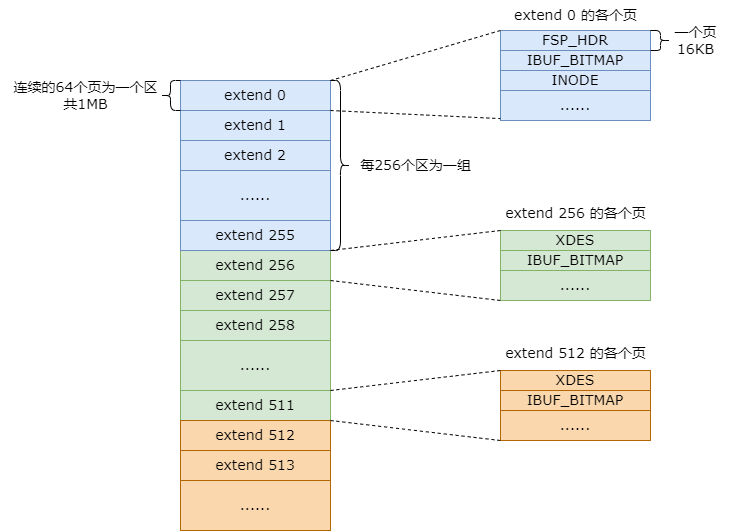

The diagram above was exported from draw.io. Its source (the exported page's mxGraphModel, read from the mxfile embedded in the PNG):
<mxGraphModel dx="1373" dy="699" grid="1" gridSize="5" guides="1" tooltips="1" connect="1" arrows="1" fold="1" page="1" pageScale="1" pageWidth="827" pageHeight="1169" math="0" shadow="0">
  <root>
    <mxCell id="0" />
    <mxCell id="1" parent="0" />
    <mxCell id="YnOLWg4hSaSP7UmtHUKO-19" value="" style="group" vertex="1" connectable="0" parent="1">
      <mxGeometry x="330" y="380" width="150" height="170" as="geometry" />
    </mxCell>
    <mxCell id="YnOLWg4hSaSP7UmtHUKO-13" value="&lt;font face=&quot;Verdana&quot; style=&quot;font-size: 14px;&quot;&gt;extend 256&lt;/font&gt;" style="rounded=0;whiteSpace=wrap;html=1;container=0;fillColor=#d5e8d4;strokeColor=#82b366;" vertex="1" parent="YnOLWg4hSaSP7UmtHUKO-19">
      <mxGeometry width="150" height="30" as="geometry" />
    </mxCell>
    <mxCell id="YnOLWg4hSaSP7UmtHUKO-14" value="&lt;font face=&quot;Verdana&quot; style=&quot;font-size: 14px;&quot;&gt;extend 257&lt;/font&gt;" style="rounded=0;whiteSpace=wrap;html=1;container=0;fillColor=#d5e8d4;strokeColor=#82b366;" vertex="1" parent="YnOLWg4hSaSP7UmtHUKO-19">
      <mxGeometry y="30" width="150" height="30" as="geometry" />
    </mxCell>
    <mxCell id="YnOLWg4hSaSP7UmtHUKO-15" value="&lt;font face=&quot;Verdana&quot; style=&quot;font-size: 14px;&quot;&gt;extend 258&lt;/font&gt;" style="rounded=0;whiteSpace=wrap;html=1;container=0;fillColor=#d5e8d4;strokeColor=#82b366;" vertex="1" parent="YnOLWg4hSaSP7UmtHUKO-19">
      <mxGeometry y="60" width="150" height="30" as="geometry" />
    </mxCell>
    <mxCell id="YnOLWg4hSaSP7UmtHUKO-16" value="&lt;font face=&quot;Verdana&quot;&gt;&lt;span style=&quot;font-size: 14px;&quot;&gt;......&lt;/span&gt;&lt;/font&gt;" style="rounded=0;whiteSpace=wrap;html=1;container=0;fillColor=#d5e8d4;strokeColor=#82b366;" vertex="1" parent="YnOLWg4hSaSP7UmtHUKO-19">
      <mxGeometry y="90" width="150" height="50" as="geometry" />
    </mxCell>
    <mxCell id="YnOLWg4hSaSP7UmtHUKO-17" value="&lt;font face=&quot;Verdana&quot; style=&quot;font-size: 14px;&quot;&gt;extend 511&lt;/font&gt;" style="rounded=0;whiteSpace=wrap;html=1;container=0;fillColor=#d5e8d4;strokeColor=#82b366;" vertex="1" parent="YnOLWg4hSaSP7UmtHUKO-19">
      <mxGeometry y="140" width="150" height="30" as="geometry" />
    </mxCell>
    <mxCell id="YnOLWg4hSaSP7UmtHUKO-21" value="" style="group" vertex="1" connectable="0" parent="1">
      <mxGeometry x="330" y="210" width="150" height="170" as="geometry" />
    </mxCell>
    <mxCell id="YnOLWg4hSaSP7UmtHUKO-10" value="&lt;font face=&quot;Verdana&quot; style=&quot;font-size: 14px;&quot;&gt;extend 255&lt;/font&gt;" style="rounded=0;whiteSpace=wrap;html=1;container=0;fillColor=#dae8fc;strokeColor=#6c8ebf;" vertex="1" parent="YnOLWg4hSaSP7UmtHUKO-21">
      <mxGeometry y="140" width="150" height="30" as="geometry" />
    </mxCell>
    <mxCell id="YnOLWg4hSaSP7UmtHUKO-1" value="&lt;font face=&quot;Verdana&quot; style=&quot;font-size: 14px;&quot;&gt;extend 0&lt;/font&gt;" style="rounded=0;whiteSpace=wrap;html=1;container=0;fillColor=#dae8fc;strokeColor=#6c8ebf;" vertex="1" parent="YnOLWg4hSaSP7UmtHUKO-21">
      <mxGeometry width="150" height="30" as="geometry" />
    </mxCell>
    <mxCell id="YnOLWg4hSaSP7UmtHUKO-2" value="&lt;font face=&quot;Verdana&quot; style=&quot;font-size: 14px;&quot;&gt;extend 1&lt;/font&gt;" style="rounded=0;whiteSpace=wrap;html=1;container=0;fillColor=#dae8fc;strokeColor=#6c8ebf;" vertex="1" parent="YnOLWg4hSaSP7UmtHUKO-21">
      <mxGeometry y="30" width="150" height="30" as="geometry" />
    </mxCell>
    <mxCell id="YnOLWg4hSaSP7UmtHUKO-3" value="&lt;font face=&quot;Verdana&quot; style=&quot;font-size: 14px;&quot;&gt;extend 2&lt;/font&gt;" style="rounded=0;whiteSpace=wrap;html=1;container=0;fillColor=#dae8fc;strokeColor=#6c8ebf;" vertex="1" parent="YnOLWg4hSaSP7UmtHUKO-21">
      <mxGeometry y="60" width="150" height="30" as="geometry" />
    </mxCell>
    <mxCell id="YnOLWg4hSaSP7UmtHUKO-9" value="&lt;font face=&quot;Verdana&quot;&gt;&lt;span style=&quot;font-size: 14px;&quot;&gt;......&lt;/span&gt;&lt;/font&gt;" style="rounded=0;whiteSpace=wrap;html=1;container=0;fillColor=#dae8fc;strokeColor=#6c8ebf;" vertex="1" parent="YnOLWg4hSaSP7UmtHUKO-21">
      <mxGeometry y="90" width="150" height="50" as="geometry" />
    </mxCell>
    <mxCell id="YnOLWg4hSaSP7UmtHUKO-22" value="" style="shape=curlyBracket;whiteSpace=wrap;html=1;rounded=1;flipH=1;labelPosition=right;verticalLabelPosition=middle;align=left;verticalAlign=middle;" vertex="1" parent="1">
      <mxGeometry x="480" y="210" width="20" height="170" as="geometry" />
    </mxCell>
    <mxCell id="YnOLWg4hSaSP7UmtHUKO-23" value="&lt;font face=&quot;Verdana&quot; style=&quot;font-size: 14px;&quot;&gt;每256个区为一组&lt;/font&gt;" style="text;html=1;align=center;verticalAlign=middle;resizable=0;points=[];autosize=1;strokeColor=none;fillColor=none;" vertex="1" parent="1">
      <mxGeometry x="500" y="280" width="130" height="30" as="geometry" />
    </mxCell>
    <mxCell id="YnOLWg4hSaSP7UmtHUKO-24" value="" style="shape=curlyBracket;whiteSpace=wrap;html=1;rounded=1;flipH=1;labelPosition=right;verticalLabelPosition=middle;align=left;verticalAlign=middle;rotation=-180;" vertex="1" parent="1">
      <mxGeometry x="310" y="210" width="20" height="30" as="geometry" />
    </mxCell>
    <mxCell id="YnOLWg4hSaSP7UmtHUKO-25" value="&lt;font face=&quot;Verdana&quot; style=&quot;font-size: 14px;&quot;&gt;连续的64个页为一个区&lt;/font&gt;&lt;div&gt;&lt;font face=&quot;Verdana&quot; style=&quot;font-size: 14px;&quot;&gt;共1MB&lt;/font&gt;&lt;/div&gt;" style="text;html=1;align=center;verticalAlign=middle;resizable=0;points=[];autosize=1;strokeColor=none;fillColor=none;" vertex="1" parent="1">
      <mxGeometry x="150" y="200" width="170" height="50" as="geometry" />
    </mxCell>
    <mxCell id="YnOLWg4hSaSP7UmtHUKO-32" value="" style="group" vertex="1" connectable="0" parent="1">
      <mxGeometry x="650" y="160" width="150" height="90" as="geometry" />
    </mxCell>
    <mxCell id="YnOLWg4hSaSP7UmtHUKO-27" value="&lt;font face=&quot;Verdana&quot; style=&quot;font-size: 14px;&quot;&gt;FSP_HDR&lt;/font&gt;" style="rounded=0;whiteSpace=wrap;html=1;container=0;fillColor=#dae8fc;strokeColor=#6c8ebf;" vertex="1" parent="YnOLWg4hSaSP7UmtHUKO-32">
      <mxGeometry width="150" height="20" as="geometry" />
    </mxCell>
    <mxCell id="YnOLWg4hSaSP7UmtHUKO-29" value="&lt;font face=&quot;Verdana&quot; style=&quot;font-size: 14px;&quot;&gt;IBUF_BITMAP&lt;/font&gt;" style="rounded=0;whiteSpace=wrap;html=1;container=0;fillColor=#dae8fc;strokeColor=#6c8ebf;" vertex="1" parent="YnOLWg4hSaSP7UmtHUKO-32">
      <mxGeometry y="20" width="150" height="20" as="geometry" />
    </mxCell>
    <mxCell id="YnOLWg4hSaSP7UmtHUKO-30" value="&lt;font face=&quot;Verdana&quot; style=&quot;font-size: 14px;&quot;&gt;INODE&lt;/font&gt;" style="rounded=0;whiteSpace=wrap;html=1;container=0;fillColor=#dae8fc;strokeColor=#6c8ebf;" vertex="1" parent="YnOLWg4hSaSP7UmtHUKO-32">
      <mxGeometry y="40" width="150" height="20" as="geometry" />
    </mxCell>
    <mxCell id="YnOLWg4hSaSP7UmtHUKO-31" value="&lt;font face=&quot;Verdana&quot; style=&quot;font-size: 14px;&quot;&gt;......&lt;/font&gt;" style="rounded=0;whiteSpace=wrap;html=1;container=0;fillColor=#dae8fc;strokeColor=#6c8ebf;" vertex="1" parent="YnOLWg4hSaSP7UmtHUKO-32">
      <mxGeometry y="60" width="150" height="30" as="geometry" />
    </mxCell>
    <mxCell id="YnOLWg4hSaSP7UmtHUKO-33" value="" style="endArrow=none;dashed=1;html=1;rounded=0;entryX=0;entryY=0;entryDx=0;entryDy=0;exitX=1;exitY=0;exitDx=0;exitDy=0;" edge="1" parent="1" source="YnOLWg4hSaSP7UmtHUKO-1" target="YnOLWg4hSaSP7UmtHUKO-27">
      <mxGeometry width="50" height="50" relative="1" as="geometry">
        <mxPoint x="610" y="450" as="sourcePoint" />
        <mxPoint x="660" y="400" as="targetPoint" />
      </mxGeometry>
    </mxCell>
    <mxCell id="YnOLWg4hSaSP7UmtHUKO-34" value="" style="endArrow=none;dashed=1;html=1;rounded=0;entryX=-0.001;entryY=0.937;entryDx=0;entryDy=0;entryPerimeter=0;exitX=1;exitY=1;exitDx=0;exitDy=0;" edge="1" parent="1" source="YnOLWg4hSaSP7UmtHUKO-1" target="YnOLWg4hSaSP7UmtHUKO-31">
      <mxGeometry width="50" height="50" relative="1" as="geometry">
        <mxPoint x="570" y="300" as="sourcePoint" />
        <mxPoint x="620" y="250" as="targetPoint" />
      </mxGeometry>
    </mxCell>
    <mxCell id="YnOLWg4hSaSP7UmtHUKO-35" value="" style="shape=curlyBracket;whiteSpace=wrap;html=1;rounded=1;flipH=1;labelPosition=right;verticalLabelPosition=middle;align=left;verticalAlign=middle;" vertex="1" parent="1">
      <mxGeometry x="800" y="160" width="20" height="20" as="geometry" />
    </mxCell>
    <mxCell id="YnOLWg4hSaSP7UmtHUKO-36" value="&lt;font face=&quot;Verdana&quot; style=&quot;font-size: 14px;&quot;&gt;一个页&lt;/font&gt;&lt;div&gt;&lt;font face=&quot;Verdana&quot; style=&quot;font-size: 14px;&quot;&gt;16KB&lt;/font&gt;&lt;/div&gt;" style="text;html=1;align=center;verticalAlign=middle;resizable=0;points=[];autosize=1;strokeColor=none;fillColor=none;" vertex="1" parent="1">
      <mxGeometry x="810" y="145" width="70" height="50" as="geometry" />
    </mxCell>
    <mxCell id="YnOLWg4hSaSP7UmtHUKO-37" value="&lt;font face=&quot;Verdana&quot; style=&quot;font-size: 14px;&quot;&gt;extend 0 的各个页&lt;/font&gt;" style="text;html=1;align=center;verticalAlign=middle;resizable=0;points=[];autosize=1;strokeColor=none;fillColor=none;" vertex="1" parent="1">
      <mxGeometry x="650" y="130" width="150" height="30" as="geometry" />
    </mxCell>
    <mxCell id="YnOLWg4hSaSP7UmtHUKO-41" value="" style="group" vertex="1" connectable="0" parent="1">
      <mxGeometry x="650" y="360" width="150" height="70" as="geometry" />
    </mxCell>
    <mxCell id="YnOLWg4hSaSP7UmtHUKO-38" value="&lt;font face=&quot;Verdana&quot; style=&quot;font-size: 14px;&quot;&gt;XDES&lt;/font&gt;" style="rounded=0;whiteSpace=wrap;html=1;container=0;fillColor=#d5e8d4;strokeColor=#82b366;" vertex="1" parent="YnOLWg4hSaSP7UmtHUKO-41">
      <mxGeometry width="150" height="20" as="geometry" />
    </mxCell>
    <mxCell id="YnOLWg4hSaSP7UmtHUKO-39" value="&lt;font face=&quot;Verdana&quot; style=&quot;font-size: 14px;&quot;&gt;IBUF_BITMAP&lt;/font&gt;" style="rounded=0;whiteSpace=wrap;html=1;container=0;fillColor=#d5e8d4;strokeColor=#82b366;" vertex="1" parent="YnOLWg4hSaSP7UmtHUKO-41">
      <mxGeometry y="20" width="150" height="20" as="geometry" />
    </mxCell>
    <mxCell id="YnOLWg4hSaSP7UmtHUKO-40" value="&lt;font face=&quot;Verdana&quot; style=&quot;font-size: 14px;&quot;&gt;......&lt;/font&gt;" style="rounded=0;whiteSpace=wrap;html=1;container=0;fillColor=#d5e8d4;strokeColor=#82b366;" vertex="1" parent="YnOLWg4hSaSP7UmtHUKO-41">
      <mxGeometry y="40" width="150" height="30" as="geometry" />
    </mxCell>
    <mxCell id="YnOLWg4hSaSP7UmtHUKO-42" value="" style="endArrow=none;dashed=1;html=1;rounded=0;exitX=0;exitY=0;exitDx=0;exitDy=0;" edge="1" parent="1" source="YnOLWg4hSaSP7UmtHUKO-38">
      <mxGeometry width="50" height="50" relative="1" as="geometry">
        <mxPoint x="260" y="540" as="sourcePoint" />
        <mxPoint x="480" y="380" as="targetPoint" />
      </mxGeometry>
    </mxCell>
    <mxCell id="YnOLWg4hSaSP7UmtHUKO-43" value="" style="endArrow=none;dashed=1;html=1;rounded=0;entryX=0;entryY=1;entryDx=0;entryDy=0;exitX=1;exitY=1;exitDx=0;exitDy=0;" edge="1" parent="1" source="YnOLWg4hSaSP7UmtHUKO-13" target="YnOLWg4hSaSP7UmtHUKO-40">
      <mxGeometry width="50" height="50" relative="1" as="geometry">
        <mxPoint x="430" y="580" as="sourcePoint" />
        <mxPoint x="480" y="530" as="targetPoint" />
      </mxGeometry>
    </mxCell>
    <mxCell id="YnOLWg4hSaSP7UmtHUKO-44" value="&lt;font face=&quot;Verdana&quot; style=&quot;font-size: 14px;&quot;&gt;extend 256 的各个页&lt;/font&gt;" style="text;html=1;align=center;verticalAlign=middle;resizable=0;points=[];autosize=1;strokeColor=none;fillColor=none;" vertex="1" parent="1">
      <mxGeometry x="645" y="325" width="160" height="35" as="geometry" />
    </mxCell>
    <mxCell id="YnOLWg4hSaSP7UmtHUKO-51" value="" style="group;fillColor=#fad7ac;strokeColor=#b46504;" vertex="1" connectable="0" parent="1">
      <mxGeometry x="330" y="550" width="150" height="110" as="geometry" />
    </mxCell>
    <mxCell id="YnOLWg4hSaSP7UmtHUKO-46" value="&lt;font face=&quot;Verdana&quot; style=&quot;font-size: 14px;&quot;&gt;extend 512&lt;/font&gt;" style="rounded=0;whiteSpace=wrap;html=1;container=0;fillColor=#fad7ac;strokeColor=#b46504;" vertex="1" parent="YnOLWg4hSaSP7UmtHUKO-51">
      <mxGeometry width="150" height="30" as="geometry" />
    </mxCell>
    <mxCell id="YnOLWg4hSaSP7UmtHUKO-47" value="&lt;font face=&quot;Verdana&quot; style=&quot;font-size: 14px;&quot;&gt;extend 513&lt;/font&gt;" style="rounded=0;whiteSpace=wrap;html=1;container=0;fillColor=#fad7ac;strokeColor=#b46504;" vertex="1" parent="YnOLWg4hSaSP7UmtHUKO-51">
      <mxGeometry y="30" width="150" height="30" as="geometry" />
    </mxCell>
    <mxCell id="YnOLWg4hSaSP7UmtHUKO-49" value="&lt;font face=&quot;Verdana&quot;&gt;&lt;span style=&quot;font-size: 14px;&quot;&gt;......&lt;/span&gt;&lt;/font&gt;" style="rounded=0;whiteSpace=wrap;html=1;container=0;fillColor=#fad7ac;strokeColor=#b46504;" vertex="1" parent="YnOLWg4hSaSP7UmtHUKO-51">
      <mxGeometry y="60" width="150" height="50" as="geometry" />
    </mxCell>
    <mxCell id="YnOLWg4hSaSP7UmtHUKO-52" value="" style="group;fillColor=#fad7ac;strokeColor=#b46504;" vertex="1" connectable="0" parent="1">
      <mxGeometry x="650" y="500" width="150" height="70" as="geometry" />
    </mxCell>
    <mxCell id="YnOLWg4hSaSP7UmtHUKO-53" value="&lt;font face=&quot;Verdana&quot; style=&quot;font-size: 14px;&quot;&gt;XDES&lt;/font&gt;" style="rounded=0;whiteSpace=wrap;html=1;container=0;fillColor=#fad7ac;strokeColor=#b46504;" vertex="1" parent="YnOLWg4hSaSP7UmtHUKO-52">
      <mxGeometry width="150" height="20" as="geometry" />
    </mxCell>
    <mxCell id="YnOLWg4hSaSP7UmtHUKO-54" value="&lt;font face=&quot;Verdana&quot; style=&quot;font-size: 14px;&quot;&gt;IBUF_BITMAP&lt;/font&gt;" style="rounded=0;whiteSpace=wrap;html=1;container=0;fillColor=#fad7ac;strokeColor=#b46504;" vertex="1" parent="YnOLWg4hSaSP7UmtHUKO-52">
      <mxGeometry y="20" width="150" height="20" as="geometry" />
    </mxCell>
    <mxCell id="YnOLWg4hSaSP7UmtHUKO-55" value="&lt;font face=&quot;Verdana&quot; style=&quot;font-size: 14px;&quot;&gt;......&lt;/font&gt;" style="rounded=0;whiteSpace=wrap;html=1;container=0;fillColor=#fad7ac;strokeColor=#b46504;" vertex="1" parent="YnOLWg4hSaSP7UmtHUKO-52">
      <mxGeometry y="40" width="150" height="30" as="geometry" />
    </mxCell>
    <mxCell id="YnOLWg4hSaSP7UmtHUKO-56" value="&lt;font face=&quot;Verdana&quot; style=&quot;font-size: 14px;&quot;&gt;extend 512 的各个页&lt;/font&gt;" style="text;html=1;align=center;verticalAlign=middle;resizable=0;points=[];autosize=1;strokeColor=none;fillColor=none;" vertex="1" parent="1">
      <mxGeometry x="645" y="465" width="160" height="35" as="geometry" />
    </mxCell>
    <mxCell id="YnOLWg4hSaSP7UmtHUKO-57" value="" style="endArrow=none;dashed=1;html=1;rounded=0;entryX=0;entryY=0;entryDx=0;entryDy=0;exitX=1;exitY=0;exitDx=0;exitDy=0;" edge="1" parent="1" source="YnOLWg4hSaSP7UmtHUKO-17" target="YnOLWg4hSaSP7UmtHUKO-53">
      <mxGeometry width="50" height="50" relative="1" as="geometry">
        <mxPoint x="185" y="550" as="sourcePoint" />
        <mxPoint x="235" y="500" as="targetPoint" />
      </mxGeometry>
    </mxCell>
    <mxCell id="YnOLWg4hSaSP7UmtHUKO-58" value="" style="endArrow=none;dashed=1;html=1;rounded=0;entryX=0;entryY=1;entryDx=0;entryDy=0;exitX=1;exitY=0;exitDx=0;exitDy=0;" edge="1" parent="1" source="YnOLWg4hSaSP7UmtHUKO-46" target="YnOLWg4hSaSP7UmtHUKO-55">
      <mxGeometry width="50" height="50" relative="1" as="geometry">
        <mxPoint x="305" y="555" as="sourcePoint" />
        <mxPoint x="355" y="505" as="targetPoint" />
      </mxGeometry>
    </mxCell>
  </root>
</mxGraphModel>